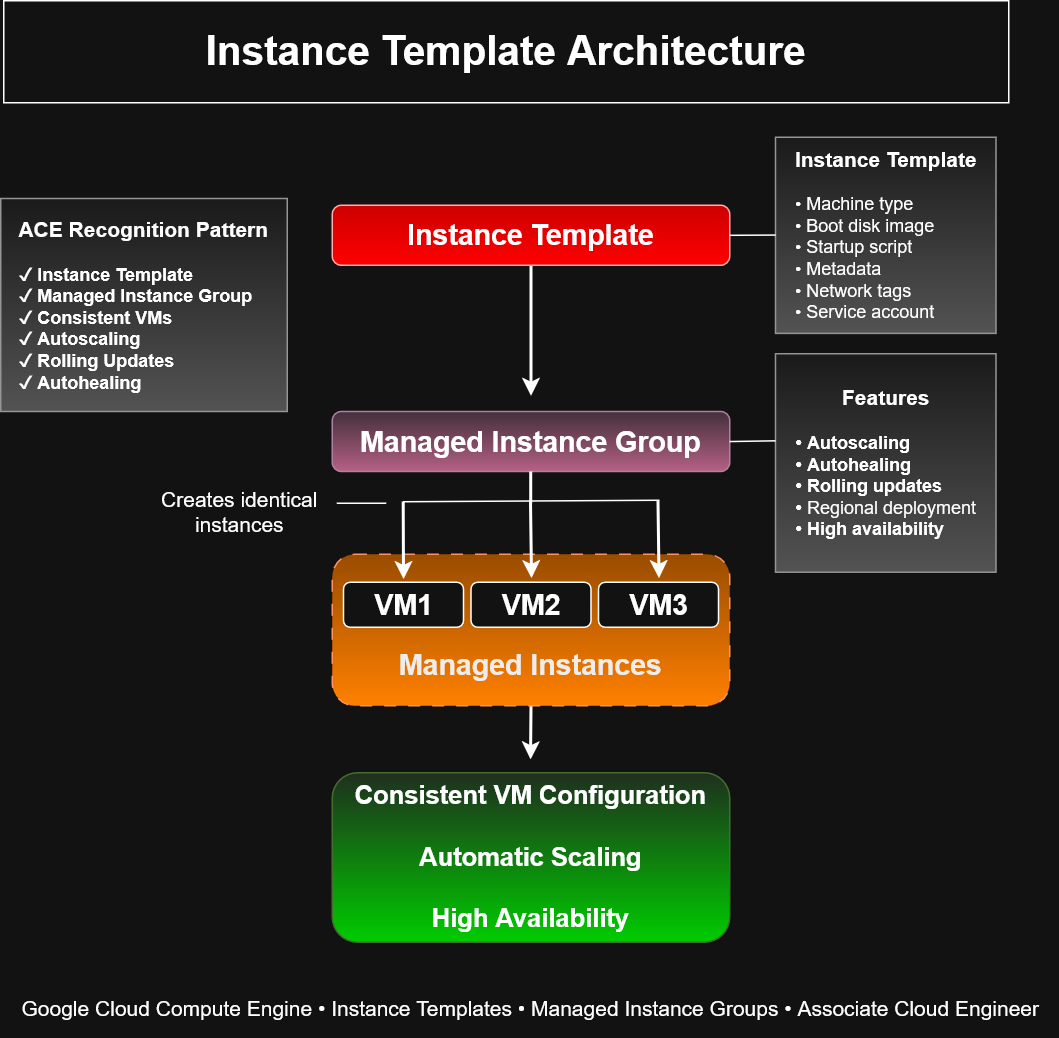

The diagram above was exported from draw.io. Its source (the exported page's mxGraphModel, read from the mxfile embedded in the PNG):
<mxGraphModel dx="1032" dy="1762" grid="0" gridSize="10" guides="1" tooltips="1" connect="1" arrows="1" fold="1" page="1" pageScale="1" pageWidth="850" pageHeight="1100" math="0" shadow="0">
  <root>
    <mxCell id="0" />
    <mxCell id="1" parent="0" />
    <mxCell id="kDUGvTYwgNze0ojsocBt-1" parent="1" style="rounded=0;whiteSpace=wrap;html=1;" value="&lt;font style=&quot;font-size: 27px;&quot;&gt;&lt;b&gt;&lt;font&gt;Instance Template Architecture&lt;/font&gt;&lt;/b&gt;&lt;/font&gt;" vertex="1">
      <mxGeometry height="68" width="670" x="86" y="-1053" as="geometry" />
    </mxCell>
    <mxCell id="kDUGvTYwgNze0ojsocBt-2" parent="1" style="rounded=1;whiteSpace=wrap;html=1;fillColor=#e6d0de;gradientColor=#d5739d;strokeColor=#996185;" value="&lt;b&gt;&lt;font style=&quot;font-size: 19px;&quot;&gt;Managed Instance Group&lt;/font&gt;&lt;/b&gt;" vertex="1">
      <mxGeometry height="40" width="265" x="305" y="-779.13" as="geometry" />
    </mxCell>
    <mxCell id="kDUGvTYwgNze0ojsocBt-15" edge="1" parent="1" source="kDUGvTYwgNze0ojsocBt-3" style="edgeStyle=orthogonalEdgeStyle;rounded=0;orthogonalLoop=1;jettySize=auto;html=1;exitX=0.5;exitY=1;exitDx=0;exitDy=0;strokeWidth=2;">
      <mxGeometry relative="1" as="geometry">
        <mxPoint x="437.5" y="-789.63" as="targetPoint" />
      </mxGeometry>
    </mxCell>
    <mxCell id="kDUGvTYwgNze0ojsocBt-3" parent="1" style="rounded=1;whiteSpace=wrap;html=1;fillColor=light-dark(#E51400,#CC0000);fontColor=#ffffff;strokeColor=#B20000;gradientColor=light-dark(#000000,#FF0000);" value="&lt;b style=&quot;color: light-dark(rgb(0, 0, 0), rgb(255, 255, 255));&quot;&gt;&lt;font style=&quot;font-size: 19px;&quot;&gt;Instance Template&lt;/font&gt;&lt;/b&gt;" vertex="1">
      <mxGeometry height="40" width="265" x="305" y="-916.63" as="geometry" />
    </mxCell>
    <mxCell id="kDUGvTYwgNze0ojsocBt-22" edge="1" parent="1" source="kDUGvTYwgNze0ojsocBt-11" style="edgeStyle=orthogonalEdgeStyle;rounded=0;orthogonalLoop=1;jettySize=auto;html=1;exitX=0.5;exitY=1;exitDx=0;exitDy=0;strokeWidth=2;">
      <mxGeometry relative="1" as="geometry">
        <mxPoint x="437.17647058823536" y="-547.2131037454044" as="targetPoint" />
      </mxGeometry>
    </mxCell>
    <mxCell id="kDUGvTYwgNze0ojsocBt-11" parent="1" style="rounded=1;whiteSpace=wrap;html=1;dashed=1;dashPattern=8 8;strokeColor=#C73500;fillColor=light-dark(#FA6800,#994C00);fontColor=#000000;gradientColor=light-dark(#000000,#FF8000);" value="&lt;div&gt;&lt;b&gt;&lt;font style=&quot;font-size: 19px;&quot;&gt;&lt;br&gt;&lt;/font&gt;&lt;/b&gt;&lt;/div&gt;&lt;div&gt;&lt;b&gt;&lt;font style=&quot;font-size: 19px;&quot;&gt;&lt;br&gt;&lt;/font&gt;&lt;/b&gt;&lt;/div&gt;&lt;div&gt;&lt;b&gt;&lt;font style=&quot;font-size: 19px;&quot;&gt;&lt;br&gt;&lt;/font&gt;&lt;/b&gt;&lt;/div&gt;&lt;div&gt;&lt;b&gt;&lt;font style=&quot;font-size: 19px;&quot;&gt;&lt;br&gt;&lt;/font&gt;&lt;/b&gt;&lt;/div&gt;&lt;div&gt;&lt;b&gt;&lt;font style=&quot;font-size: 19px;&quot;&gt;&lt;br&gt;&lt;/font&gt;&lt;/b&gt;&lt;/div&gt;&lt;div&gt;&lt;b&gt;&lt;font style=&quot;font-size: 19px;&quot;&gt;Managed Instances&lt;/font&gt;&lt;/b&gt;&lt;/div&gt;&lt;div&gt;&lt;b&gt;&lt;font style=&quot;font-size: 19px;&quot;&gt;&lt;br&gt;&lt;/font&gt;&lt;/b&gt;&lt;/div&gt;&lt;div&gt;&lt;b&gt;&lt;font style=&quot;font-size: 19px;&quot;&gt;&lt;br&gt;&lt;/font&gt;&lt;/b&gt;&lt;/div&gt;&lt;div&gt;&lt;b&gt;&lt;font style=&quot;font-size: 19px;&quot;&gt;&lt;br&gt;&lt;/font&gt;&lt;/b&gt;&lt;/div&gt;" vertex="1">
      <mxGeometry height="101" width="265" x="305" y="-684" as="geometry" />
    </mxCell>
    <mxCell id="kDUGvTYwgNze0ojsocBt-12" parent="1" style="rounded=1;whiteSpace=wrap;html=1;" value="&lt;b&gt;&lt;font style=&quot;font-size: 19px;&quot;&gt;VM1&lt;/font&gt;&lt;/b&gt;" vertex="1">
      <mxGeometry height="30" width="80" x="312.5" y="-665.37" as="geometry" />
    </mxCell>
    <mxCell id="kDUGvTYwgNze0ojsocBt-13" parent="1" style="rounded=1;whiteSpace=wrap;html=1;" value="&lt;b&gt;&lt;font style=&quot;font-size: 19px;&quot;&gt;VM2&lt;/font&gt;&lt;/b&gt;" vertex="1">
      <mxGeometry height="30" width="80" x="397.5" y="-665.37" as="geometry" />
    </mxCell>
    <mxCell id="kDUGvTYwgNze0ojsocBt-14" parent="1" style="rounded=1;whiteSpace=wrap;html=1;" value="&lt;b&gt;&lt;font style=&quot;font-size: 19px;&quot;&gt;VM3&lt;/font&gt;&lt;/b&gt;" vertex="1">
      <mxGeometry height="30" width="80" x="482.5" y="-665.37" as="geometry" />
    </mxCell>
    <mxCell id="kDUGvTYwgNze0ojsocBt-17" parent="1" style="rounded=0;whiteSpace=wrap;html=1;fillColor=#f5f5f5;strokeColor=#666666;gradientColor=#b3b3b3;" value="&lt;b&gt;&lt;font style=&quot;font-size: 14px;&quot;&gt;Instance Template&lt;/font&gt;&lt;/b&gt;&lt;br&gt;&lt;br&gt;&lt;div align=&quot;left&quot;&gt;• Machine type&lt;br&gt;• Boot disk image&lt;br&gt;• Startup script&lt;br&gt;• Metadata&lt;br&gt;• Network tags&lt;br&gt;• Service account&lt;/div&gt;" vertex="1">
      <mxGeometry height="130.75" width="147" x="600.5" y="-962" as="geometry" />
    </mxCell>
    <mxCell id="kDUGvTYwgNze0ojsocBt-18" parent="1" style="rounded=0;whiteSpace=wrap;html=1;fillColor=#f5f5f5;gradientColor=#b3b3b3;strokeColor=#666666;" value="&lt;b&gt;&lt;font style=&quot;font-size: 14px;&quot;&gt;Features&lt;/font&gt;&lt;br&gt;&lt;br&gt;&lt;/b&gt;&lt;div align=&quot;left&quot;&gt;&lt;b&gt;• Autoscaling&lt;/b&gt;&lt;br&gt;&lt;b&gt;• Autohealing&lt;/b&gt;&lt;br&gt;&lt;b&gt;• Rolling updates&lt;/b&gt;&lt;br&gt;&lt;b&gt;•&amp;nbsp;&lt;/b&gt;Regional deployment&lt;br&gt;&lt;b&gt;• High availability&lt;/b&gt;&lt;/div&gt;" vertex="1">
      <mxGeometry height="145.63" width="147" x="600.5" y="-817.63" as="geometry" />
    </mxCell>
    <mxCell id="kDUGvTYwgNze0ojsocBt-19" edge="1" parent="1" source="kDUGvTYwgNze0ojsocBt-2" style="endArrow=none;html=1;rounded=0;exitX=1;exitY=0.5;exitDx=0;exitDy=0;" value="">
      <mxGeometry height="50" relative="1" width="50" as="geometry">
        <mxPoint x="575.5" y="-759.63" as="sourcePoint" />
        <mxPoint x="600.5" y="-759.63" as="targetPoint" />
      </mxGeometry>
    </mxCell>
    <mxCell id="kDUGvTYwgNze0ojsocBt-20" edge="1" parent="1" source="kDUGvTYwgNze0ojsocBt-3" style="endArrow=none;html=1;rounded=0;exitX=1;exitY=0.5;exitDx=0;exitDy=0;" value="">
      <mxGeometry height="50" relative="1" width="50" as="geometry">
        <mxPoint x="575.5" y="-896.79" as="sourcePoint" />
        <mxPoint x="600.5" y="-896.79" as="targetPoint" />
      </mxGeometry>
    </mxCell>
    <mxCell id="kDUGvTYwgNze0ojsocBt-21" parent="1" style="rounded=1;whiteSpace=wrap;html=1;strokeColor=#82b366;fillColor=#d5e8d4;gradientColor=light-dark(#97D077,#00CC00);" value="&lt;b&gt;&lt;font style=&quot;font-size: 17px;&quot;&gt;Consistent VM Configuration&lt;br&gt;&lt;br&gt;Automatic Scaling&lt;br&gt;&lt;br&gt;High Availability&lt;/font&gt;&lt;/b&gt;" vertex="1">
      <mxGeometry height="113" width="265" x="305" y="-538.37" as="geometry" />
    </mxCell>
    <mxCell id="kDUGvTYwgNze0ojsocBt-23" parent="1" style="rounded=0;whiteSpace=wrap;html=1;fillColor=#f5f5f5;gradientColor=#b3b3b3;strokeColor=#666666;" value="&lt;b&gt;&lt;font style=&quot;font-size: 14px;&quot;&gt;ACE Recognition Pattern&lt;/font&gt;&lt;br&gt;&lt;br&gt;&lt;/b&gt;&lt;div align=&quot;left&quot;&gt;&lt;b&gt;✓ Instance Template&lt;/b&gt;&lt;br&gt;&lt;b&gt;✓ Managed Instance Group&lt;/b&gt;&lt;br&gt;&lt;b&gt;✓ Consistent VMs&lt;/b&gt;&lt;br&gt;&lt;b&gt;✓ Autoscaling&lt;/b&gt;&lt;br&gt;&lt;b&gt;✓ Rolling Updates&lt;/b&gt;&lt;br&gt;&lt;b&gt;✓ Autohealing&lt;/b&gt;&lt;/div&gt;" vertex="1">
      <mxGeometry height="142" width="191" x="84" y="-921.13" as="geometry" />
    </mxCell>
    <mxCell id="kDUGvTYwgNze0ojsocBt-25" edge="1" parent="1" style="endArrow=none;html=1;rounded=0;strokeWidth=2;" value="">
      <mxGeometry height="50" relative="1" width="50" as="geometry">
        <mxPoint x="437.31" y="-718.13" as="sourcePoint" />
        <mxPoint x="437.31" y="-739.13" as="targetPoint" />
      </mxGeometry>
    </mxCell>
    <mxCell id="kDUGvTYwgNze0ojsocBt-26" edge="1" parent="1" style="endArrow=none;html=1;rounded=0;" value="">
      <mxGeometry height="50" relative="1" width="50" as="geometry">
        <mxPoint x="352" y="-719" as="sourcePoint" />
        <mxPoint x="523" y="-720" as="targetPoint" />
      </mxGeometry>
    </mxCell>
    <mxCell id="kDUGvTYwgNze0ojsocBt-27" edge="1" parent="1" style="endArrow=classic;html=1;rounded=0;anchorPointDirection=1;strokeWidth=2;entryX=0.5;entryY=0;entryDx=0;entryDy=0;" value="">
      <mxGeometry height="50" relative="1" width="50" as="geometry">
        <mxPoint x="352.3" y="-719" as="sourcePoint" />
        <mxPoint x="352.5" y="-667.37" as="targetPoint" />
      </mxGeometry>
    </mxCell>
    <mxCell id="kDUGvTYwgNze0ojsocBt-31" edge="1" parent="1" style="endArrow=classic;html=1;rounded=0;anchorPointDirection=1;strokeWidth=2;entryX=0.5;entryY=0;entryDx=0;entryDy=0;" value="">
      <mxGeometry height="50" relative="1" width="50" as="geometry">
        <mxPoint x="437.15" y="-720" as="sourcePoint" />
        <mxPoint x="437.85" y="-668" as="targetPoint" />
      </mxGeometry>
    </mxCell>
    <mxCell id="kDUGvTYwgNze0ojsocBt-32" edge="1" parent="1" style="endArrow=classic;html=1;rounded=0;anchorPointDirection=1;strokeWidth=2;entryX=0.5;entryY=0;entryDx=0;entryDy=0;" value="">
      <mxGeometry height="50" relative="1" width="50" as="geometry">
        <mxPoint x="522.15" y="-720" as="sourcePoint" />
        <mxPoint x="522.85" y="-668" as="targetPoint" />
      </mxGeometry>
    </mxCell>
    <mxCell id="kDUGvTYwgNze0ojsocBt-33" parent="1" style="text;html=1;whiteSpace=wrap;strokeColor=none;fillColor=none;align=center;verticalAlign=middle;rounded=0;" value="&lt;font style=&quot;font-size: 14px;&quot;&gt;Creates identical instances&lt;/font&gt;" vertex="1">
      <mxGeometry height="40" width="140.5" x="173" y="-732" as="geometry" />
    </mxCell>
    <mxCell id="kDUGvTYwgNze0ojsocBt-34" edge="1" parent="1" style="endArrow=none;html=1;rounded=0;" value="">
      <mxGeometry height="50" relative="1" width="50" as="geometry">
        <mxPoint x="308" y="-718" as="sourcePoint" />
        <mxPoint x="341" y="-718" as="targetPoint" />
      </mxGeometry>
    </mxCell>
    <mxCell id="kDUGvTYwgNze0ojsocBt-35" parent="1" style="text;html=1;whiteSpace=wrap;strokeColor=none;fillColor=none;align=center;verticalAlign=middle;rounded=0;" value="&lt;font style=&quot;font-size: 14px;&quot;&gt;Google Cloud Compute Engine • Instance Templates • Managed Instance Groups • Associate Cloud Engineer&lt;/font&gt;" vertex="1">
      <mxGeometry height="38" width="703" x="86" y="-400" as="geometry" />
    </mxCell>
  </root>
</mxGraphModel>